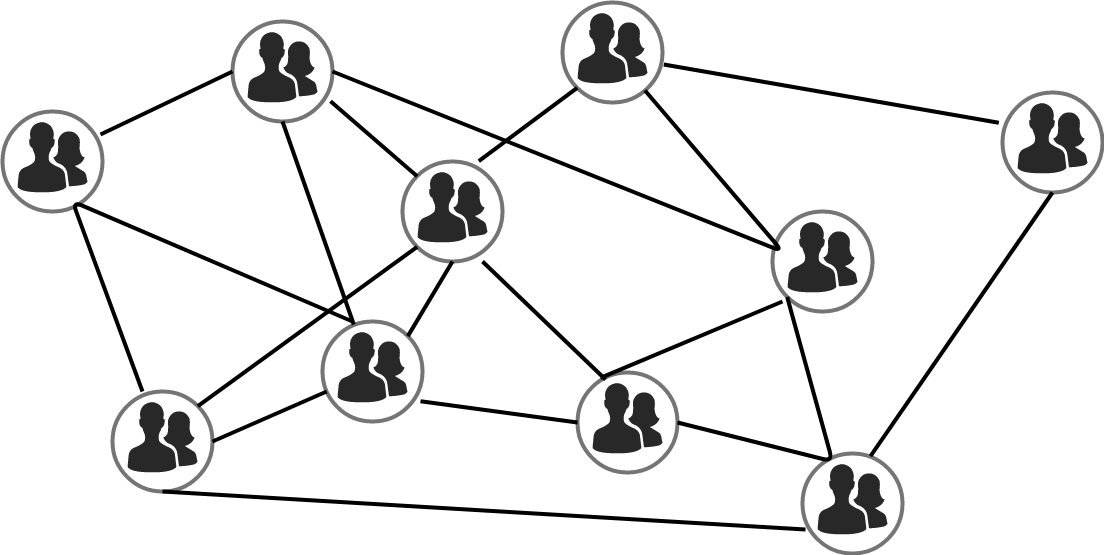

The diagram above was exported from draw.io. Its source (the exported page's mxGraphModel, read from the mxfile embedded in the PNG):
<mxGraphModel dx="1847" dy="802" grid="1" gridSize="10" guides="1" tooltips="1" connect="1" arrows="1" fold="1" page="1" pageScale="1" pageWidth="850" pageHeight="1100" math="0" shadow="0">
  <root>
    <mxCell id="0" />
    <mxCell id="1" parent="0" />
    <mxCell id="d87mvPptTLRKHolTOgGI-4" value="" style="ellipse;whiteSpace=wrap;html=1;aspect=fixed;strokeWidth=4;strokeColor=#757575;" vertex="1" parent="1">
      <mxGeometry x="380" y="190" width="100" height="100" as="geometry" />
    </mxCell>
    <mxCell id="d87mvPptTLRKHolTOgGI-6" value="" style="verticalLabelPosition=bottom;html=1;fillColor=#282828;strokeColor=none;verticalAlign=top;pointerEvents=1;align=center;shape=mxgraph.cisco_safe.people_places_things_icons.icon2;" vertex="1" parent="1">
      <mxGeometry x="395" y="200" width="70" height="71" as="geometry" />
    </mxCell>
    <mxCell id="d87mvPptTLRKHolTOgGI-29" value="" style="ellipse;whiteSpace=wrap;html=1;aspect=fixed;strokeWidth=4;strokeColor=#757575;" vertex="1" parent="1">
      <mxGeometry x="550" y="330" width="100" height="100" as="geometry" />
    </mxCell>
    <mxCell id="d87mvPptTLRKHolTOgGI-30" value="" style="verticalLabelPosition=bottom;html=1;fillColor=#282828;strokeColor=none;verticalAlign=top;pointerEvents=1;align=center;shape=mxgraph.cisco_safe.people_places_things_icons.icon2;" vertex="1" parent="1">
      <mxGeometry x="565" y="340" width="70" height="71" as="geometry" />
    </mxCell>
    <mxCell id="d87mvPptTLRKHolTOgGI-31" value="" style="ellipse;whiteSpace=wrap;html=1;aspect=fixed;strokeWidth=4;strokeColor=#757575;" vertex="1" parent="1">
      <mxGeometry x="470" y="490" width="100" height="100" as="geometry" />
    </mxCell>
    <mxCell id="d87mvPptTLRKHolTOgGI-32" value="" style="verticalLabelPosition=bottom;html=1;fillColor=#282828;strokeColor=none;verticalAlign=top;pointerEvents=1;align=center;shape=mxgraph.cisco_safe.people_places_things_icons.icon2;" vertex="1" parent="1">
      <mxGeometry x="485" y="500" width="70" height="71" as="geometry" />
    </mxCell>
    <mxCell id="d87mvPptTLRKHolTOgGI-33" value="" style="ellipse;whiteSpace=wrap;html=1;aspect=fixed;strokeWidth=4;strokeColor=#757575;" vertex="1" parent="1">
      <mxGeometry x="260" y="560" width="100" height="100" as="geometry" />
    </mxCell>
    <mxCell id="d87mvPptTLRKHolTOgGI-34" value="" style="verticalLabelPosition=bottom;html=1;fillColor=#282828;strokeColor=none;verticalAlign=top;pointerEvents=1;align=center;shape=mxgraph.cisco_safe.people_places_things_icons.icon2;" vertex="1" parent="1">
      <mxGeometry x="275" y="570" width="70" height="71" as="geometry" />
    </mxCell>
    <mxCell id="d87mvPptTLRKHolTOgGI-35" value="" style="ellipse;whiteSpace=wrap;html=1;aspect=fixed;strokeWidth=4;strokeColor=#757575;" vertex="1" parent="1">
      <mxGeometry x="150" y="280" width="100" height="100" as="geometry" />
    </mxCell>
    <mxCell id="d87mvPptTLRKHolTOgGI-36" value="" style="verticalLabelPosition=bottom;html=1;fillColor=#282828;strokeColor=none;verticalAlign=top;pointerEvents=1;align=center;shape=mxgraph.cisco_safe.people_places_things_icons.icon2;" vertex="1" parent="1">
      <mxGeometry x="165" y="290" width="70" height="71" as="geometry" />
    </mxCell>
    <mxCell id="d87mvPptTLRKHolTOgGI-37" value="" style="endArrow=none;html=1;strokeWidth=4;entryX=0.3;entryY=0;entryDx=0;entryDy=0;entryPerimeter=0;" edge="1" parent="1" target="d87mvPptTLRKHolTOgGI-31">
      <mxGeometry width="50" height="50" relative="1" as="geometry">
        <mxPoint x="290" y="560" as="sourcePoint" />
        <mxPoint x="500" y="440" as="targetPoint" />
        <Array as="points">
          <mxPoint x="220" y="370" />
        </Array>
      </mxGeometry>
    </mxCell>
    <mxCell id="d87mvPptTLRKHolTOgGI-38" value="" style="endArrow=none;html=1;strokeWidth=4;exitX=1;exitY=0;exitDx=0;exitDy=0;entryX=0;entryY=1;entryDx=0;entryDy=0;" edge="1" parent="1" source="d87mvPptTLRKHolTOgGI-33" target="d87mvPptTLRKHolTOgGI-29">
      <mxGeometry width="50" height="50" relative="1" as="geometry">
        <mxPoint x="450" y="490" as="sourcePoint" />
        <mxPoint x="500" y="440" as="targetPoint" />
      </mxGeometry>
    </mxCell>
    <mxCell id="d87mvPptTLRKHolTOgGI-39" value="" style="endArrow=none;html=1;strokeWidth=4;entryX=0.5;entryY=1;entryDx=0;entryDy=0;exitX=1;exitY=0;exitDx=0;exitDy=0;" edge="1" parent="1" source="d87mvPptTLRKHolTOgGI-31" target="d87mvPptTLRKHolTOgGI-29">
      <mxGeometry width="50" height="50" relative="1" as="geometry">
        <mxPoint x="450" y="490" as="sourcePoint" />
        <mxPoint x="500" y="440" as="targetPoint" />
      </mxGeometry>
    </mxCell>
    <mxCell id="d87mvPptTLRKHolTOgGI-40" value="" style="endArrow=none;html=1;strokeWidth=4;exitX=1;exitY=0.5;exitDx=0;exitDy=0;" edge="1" parent="1" source="d87mvPptTLRKHolTOgGI-33" target="d87mvPptTLRKHolTOgGI-31">
      <mxGeometry width="50" height="50" relative="1" as="geometry">
        <mxPoint x="450" y="490" as="sourcePoint" />
        <mxPoint x="500" y="440" as="targetPoint" />
      </mxGeometry>
    </mxCell>
    <mxCell id="d87mvPptTLRKHolTOgGI-41" value="" style="endArrow=none;html=1;strokeWidth=4;entryX=0;entryY=0.5;entryDx=0;entryDy=0;exitX=0.98;exitY=0.23;exitDx=0;exitDy=0;exitPerimeter=0;" edge="1" parent="1" source="d87mvPptTLRKHolTOgGI-35" target="d87mvPptTLRKHolTOgGI-4">
      <mxGeometry width="50" height="50" relative="1" as="geometry">
        <mxPoint x="450" y="490" as="sourcePoint" />
        <mxPoint x="500" y="440" as="targetPoint" />
      </mxGeometry>
    </mxCell>
    <mxCell id="d87mvPptTLRKHolTOgGI-42" value="" style="endArrow=none;html=1;strokeWidth=4;entryX=0.98;entryY=0.797;entryDx=0;entryDy=0;entryPerimeter=0;exitX=0;exitY=0;exitDx=0;exitDy=0;" edge="1" parent="1" source="d87mvPptTLRKHolTOgGI-29" target="d87mvPptTLRKHolTOgGI-4">
      <mxGeometry width="50" height="50" relative="1" as="geometry">
        <mxPoint x="450" y="490" as="sourcePoint" />
        <mxPoint x="500" y="440" as="targetPoint" />
      </mxGeometry>
    </mxCell>
    <mxCell id="d87mvPptTLRKHolTOgGI-43" value="" style="endArrow=none;html=1;strokeWidth=4;entryX=0.5;entryY=1;entryDx=0;entryDy=0;exitX=0.233;exitY=-0.099;exitDx=0;exitDy=0;exitPerimeter=0;" edge="1" parent="1" source="d87mvPptTLRKHolTOgGI-32" target="d87mvPptTLRKHolTOgGI-4">
      <mxGeometry width="50" height="50" relative="1" as="geometry">
        <mxPoint x="450" y="490" as="sourcePoint" />
        <mxPoint x="500" y="440" as="targetPoint" />
      </mxGeometry>
    </mxCell>
    <mxCell id="d87mvPptTLRKHolTOgGI-88" value="" style="ellipse;whiteSpace=wrap;html=1;aspect=fixed;strokeWidth=4;strokeColor=#757575;" vertex="1" parent="1">
      <mxGeometry x="710" y="171" width="100" height="100" as="geometry" />
    </mxCell>
    <mxCell id="d87mvPptTLRKHolTOgGI-89" value="" style="verticalLabelPosition=bottom;html=1;fillColor=#282828;strokeColor=none;verticalAlign=top;pointerEvents=1;align=center;shape=mxgraph.cisco_safe.people_places_things_icons.icon2;" vertex="1" parent="1">
      <mxGeometry x="725" y="181" width="70" height="71" as="geometry" />
    </mxCell>
    <mxCell id="d87mvPptTLRKHolTOgGI-90" value="" style="ellipse;whiteSpace=wrap;html=1;aspect=fixed;strokeWidth=4;strokeColor=#757575;" vertex="1" parent="1">
      <mxGeometry x="725" y="541" width="100" height="100" as="geometry" />
    </mxCell>
    <mxCell id="d87mvPptTLRKHolTOgGI-91" value="" style="verticalLabelPosition=bottom;html=1;fillColor=#282828;strokeColor=none;verticalAlign=top;pointerEvents=1;align=center;shape=mxgraph.cisco_safe.people_places_things_icons.icon2;" vertex="1" parent="1">
      <mxGeometry x="740" y="551" width="70" height="71" as="geometry" />
    </mxCell>
    <mxCell id="d87mvPptTLRKHolTOgGI-98" value="" style="ellipse;whiteSpace=wrap;html=1;aspect=fixed;strokeWidth=4;strokeColor=#757575;" vertex="1" parent="1">
      <mxGeometry x="920" y="380" width="100" height="100" as="geometry" />
    </mxCell>
    <mxCell id="d87mvPptTLRKHolTOgGI-99" value="" style="verticalLabelPosition=bottom;html=1;fillColor=#282828;strokeColor=none;verticalAlign=top;pointerEvents=1;align=center;shape=mxgraph.cisco_safe.people_places_things_icons.icon2;" vertex="1" parent="1">
      <mxGeometry x="935" y="390" width="70" height="71" as="geometry" />
    </mxCell>
    <mxCell id="d87mvPptTLRKHolTOgGI-100" value="" style="ellipse;whiteSpace=wrap;html=1;aspect=fixed;strokeWidth=4;strokeColor=#757575;" vertex="1" parent="1">
      <mxGeometry x="950" y="622" width="100" height="100" as="geometry" />
    </mxCell>
    <mxCell id="d87mvPptTLRKHolTOgGI-101" value="" style="verticalLabelPosition=bottom;html=1;fillColor=#282828;strokeColor=none;verticalAlign=top;pointerEvents=1;align=center;shape=mxgraph.cisco_safe.people_places_things_icons.icon2;" vertex="1" parent="1">
      <mxGeometry x="965" y="632" width="70" height="71" as="geometry" />
    </mxCell>
    <mxCell id="d87mvPptTLRKHolTOgGI-102" value="" style="ellipse;whiteSpace=wrap;html=1;aspect=fixed;strokeWidth=4;strokeColor=#757575;" vertex="1" parent="1">
      <mxGeometry x="1150" y="261" width="100" height="100" as="geometry" />
    </mxCell>
    <mxCell id="d87mvPptTLRKHolTOgGI-103" value="" style="verticalLabelPosition=bottom;html=1;fillColor=#282828;strokeColor=none;verticalAlign=top;pointerEvents=1;align=center;shape=mxgraph.cisco_safe.people_places_things_icons.icon2;" vertex="1" parent="1">
      <mxGeometry x="1165" y="271" width="70" height="71" as="geometry" />
    </mxCell>
    <mxCell id="d87mvPptTLRKHolTOgGI-104" value="" style="endArrow=none;html=1;strokeWidth=4;exitX=1;exitY=0.5;exitDx=0;exitDy=0;" edge="1" parent="1" source="d87mvPptTLRKHolTOgGI-4" target="d87mvPptTLRKHolTOgGI-88">
      <mxGeometry width="50" height="50" relative="1" as="geometry">
        <mxPoint x="540" y="530" as="sourcePoint" />
        <mxPoint x="590" y="480" as="targetPoint" />
        <Array as="points">
          <mxPoint x="930" y="420" />
        </Array>
      </mxGeometry>
    </mxCell>
    <mxCell id="d87mvPptTLRKHolTOgGI-105" value="" style="endArrow=none;html=1;strokeWidth=4;entryX=0;entryY=1;entryDx=0;entryDy=0;exitX=0.763;exitY=-0.003;exitDx=0;exitDy=0;exitPerimeter=0;" edge="1" parent="1" source="d87mvPptTLRKHolTOgGI-29" target="d87mvPptTLRKHolTOgGI-88">
      <mxGeometry width="50" height="50" relative="1" as="geometry">
        <mxPoint x="540" y="530" as="sourcePoint" />
        <mxPoint x="590" y="480" as="targetPoint" />
      </mxGeometry>
    </mxCell>
    <mxCell id="d87mvPptTLRKHolTOgGI-107" value="" style="endArrow=none;html=1;strokeWidth=4;entryX=0;entryY=0.5;entryDx=0;entryDy=0;exitX=0.98;exitY=0.797;exitDx=0;exitDy=0;exitPerimeter=0;" edge="1" parent="1" source="d87mvPptTLRKHolTOgGI-31" target="d87mvPptTLRKHolTOgGI-90">
      <mxGeometry width="50" height="50" relative="1" as="geometry">
        <mxPoint x="540" y="530" as="sourcePoint" />
        <mxPoint x="590" y="480" as="targetPoint" />
      </mxGeometry>
    </mxCell>
    <mxCell id="d87mvPptTLRKHolTOgGI-108" value="" style="endArrow=none;html=1;strokeWidth=4;entryX=-0.037;entryY=0.303;entryDx=0;entryDy=0;entryPerimeter=0;exitX=1.013;exitY=0.62;exitDx=0;exitDy=0;exitPerimeter=0;" edge="1" parent="1" source="d87mvPptTLRKHolTOgGI-88" target="d87mvPptTLRKHolTOgGI-102">
      <mxGeometry width="50" height="50" relative="1" as="geometry">
        <mxPoint x="540" y="530" as="sourcePoint" />
        <mxPoint x="590" y="480" as="targetPoint" />
      </mxGeometry>
    </mxCell>
    <mxCell id="d87mvPptTLRKHolTOgGI-109" value="" style="endArrow=none;html=1;strokeWidth=4;entryX=0.5;entryY=1;entryDx=0;entryDy=0;exitX=0.68;exitY=0.027;exitDx=0;exitDy=0;exitPerimeter=0;" edge="1" parent="1" source="d87mvPptTLRKHolTOgGI-100" target="d87mvPptTLRKHolTOgGI-102">
      <mxGeometry width="50" height="50" relative="1" as="geometry">
        <mxPoint x="540" y="530" as="sourcePoint" />
        <mxPoint x="590" y="480" as="targetPoint" />
      </mxGeometry>
    </mxCell>
    <mxCell id="d87mvPptTLRKHolTOgGI-110" value="" style="endArrow=none;html=1;strokeWidth=4;entryX=0;entryY=1;entryDx=0;entryDy=0;exitX=1;exitY=0.5;exitDx=0;exitDy=0;" edge="1" parent="1" source="d87mvPptTLRKHolTOgGI-90" target="d87mvPptTLRKHolTOgGI-98">
      <mxGeometry width="50" height="50" relative="1" as="geometry">
        <mxPoint x="830" y="620" as="sourcePoint" />
        <mxPoint x="930" y="480" as="targetPoint" />
        <Array as="points">
          <mxPoint x="980" y="630" />
        </Array>
      </mxGeometry>
    </mxCell>
    <mxCell id="d87mvPptTLRKHolTOgGI-111" value="" style="endArrow=none;html=1;strokeWidth=4;entryX=0.8;entryY=1;entryDx=0;entryDy=0;entryPerimeter=0;exitX=0.28;exitY=0.07;exitDx=0;exitDy=0;exitPerimeter=0;" edge="1" parent="1" source="d87mvPptTLRKHolTOgGI-90" target="d87mvPptTLRKHolTOgGI-29">
      <mxGeometry width="50" height="50" relative="1" as="geometry">
        <mxPoint x="540" y="530" as="sourcePoint" />
        <mxPoint x="590" y="480" as="targetPoint" />
      </mxGeometry>
    </mxCell>
    <mxCell id="d87mvPptTLRKHolTOgGI-112" value="" style="endArrow=none;html=1;strokeWidth=4;exitX=0.114;exitY=-0.066;exitDx=0;exitDy=0;exitPerimeter=0;" edge="1" parent="1" source="d87mvPptTLRKHolTOgGI-91">
      <mxGeometry width="50" height="50" relative="1" as="geometry">
        <mxPoint x="540" y="530" as="sourcePoint" />
        <mxPoint x="930" y="470" as="targetPoint" />
      </mxGeometry>
    </mxCell>
    <mxCell id="d87mvPptTLRKHolTOgGI-113" value="" style="endArrow=none;html=1;strokeWidth=4;entryX=0.03;entryY=0.76;entryDx=0;entryDy=0;entryPerimeter=0;exitX=0.5;exitY=1;exitDx=0;exitDy=0;" edge="1" parent="1" source="d87mvPptTLRKHolTOgGI-33" target="d87mvPptTLRKHolTOgGI-100">
      <mxGeometry width="50" height="50" relative="1" as="geometry">
        <mxPoint x="540" y="530" as="sourcePoint" />
        <mxPoint x="590" y="480" as="targetPoint" />
      </mxGeometry>
    </mxCell>
  </root>
</mxGraphModel>